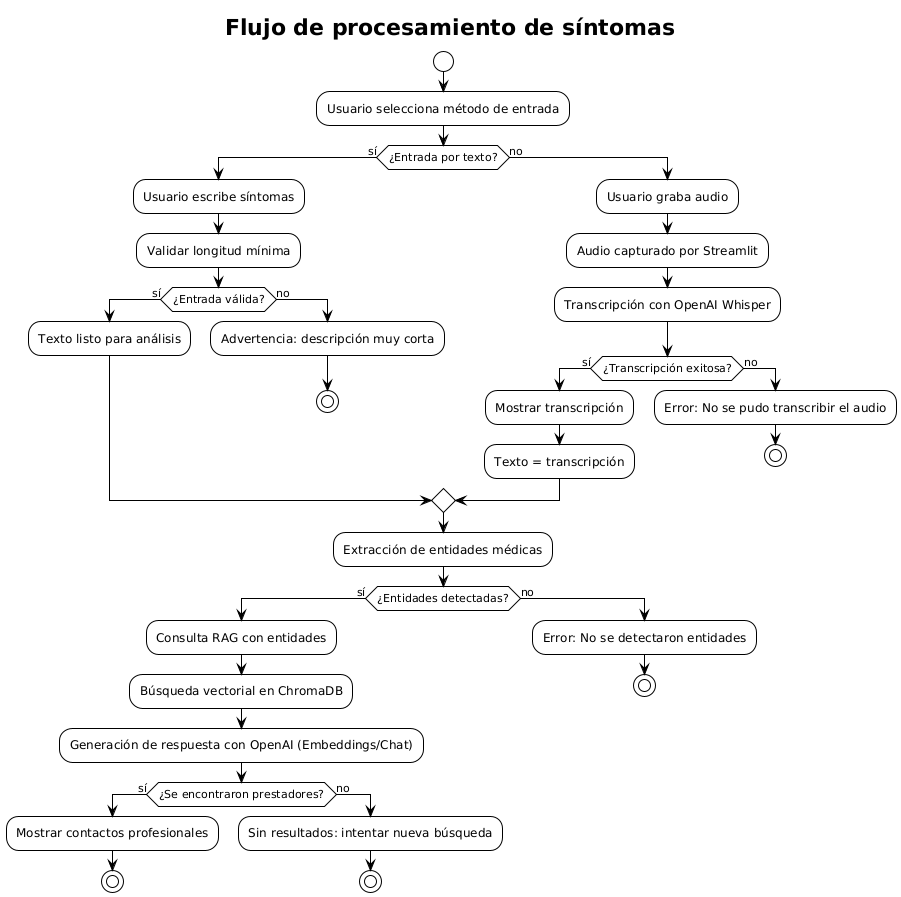

The diagram above was rendered by PlantUML. Its source (embedded in the PNG):
@startuml
!theme plain

skinparam BackgroundColor white
skinparam ArrowColor black
skinparam ActivityBackgroundColor white
skinparam ActivityBorderColor black
skinparam ActivityFontName Verdana
skinparam NoteBackgroundColor #f8f9fa
skinparam NoteBorderColor #999999
skinparam Shadowing false

title Flujo de procesamiento de síntomas

start

:Usuario selecciona método de entrada;

if (¿Entrada por texto?) then (sí)
  :Usuario escribe síntomas;
  :Validar longitud mínima;
  if (¿Entrada válida?) then (sí)
    :Texto listo para análisis;
  else (no)
    :Advertencia: descripción muy corta;
    stop
  endif
else (no)
  :Usuario graba audio; 
  :Audio capturado por Streamlit;

  :Transcripción con OpenAI Whisper;
  if (¿Transcripción exitosa?) then (sí)
    :Mostrar transcripción;
    :Texto = transcripción;
  else (no)
    :Error: No se pudo transcribir el audio;
    stop
  endif
endif

:Extracción de entidades médicas;

if (¿Entidades detectadas?) then (sí)
  :Consulta RAG con entidades;

  :Búsqueda vectorial en ChromaDB; 

  :Generación de respuesta con OpenAI (Embeddings/Chat);
  if (¿Se encontraron prestadores?) then (sí)
    :Mostrar contactos profesionales;
    stop
  else (no)
    :Sin resultados: intentar nueva búsqueda;
    stop
  endif
else (no)
  :Error: No se detectaron entidades;
  stop
endif
@enduml